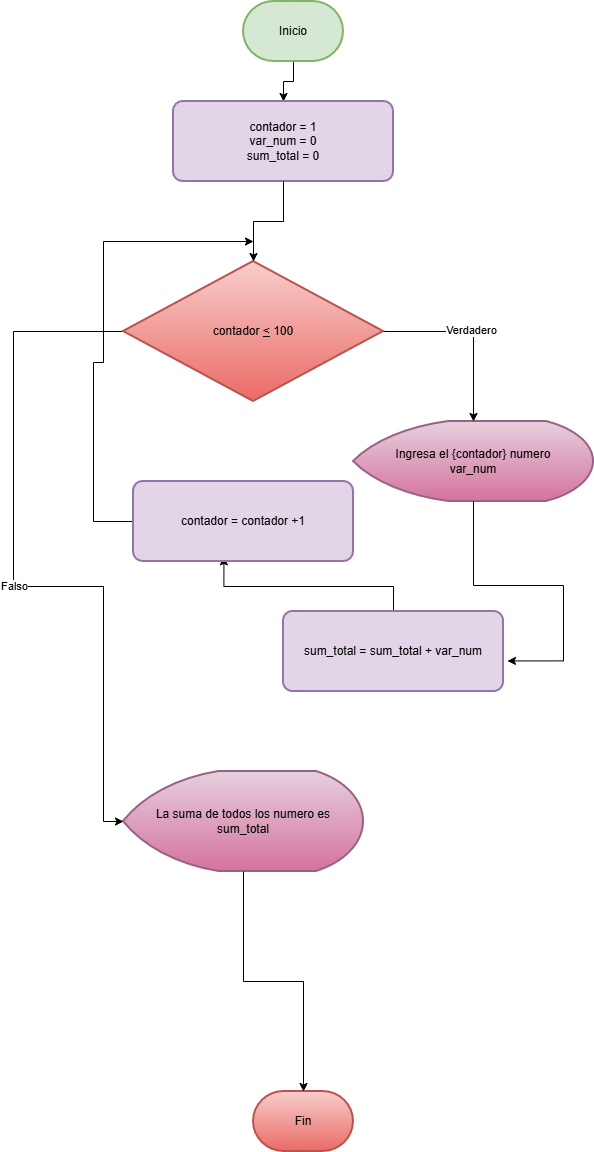

The diagram above was exported from draw.io. Its source (the exported page's mxGraphModel, read from the mxfile embedded in the PNG):
<mxGraphModel dx="1230" dy="646" grid="1" gridSize="10" guides="1" tooltips="1" connect="1" arrows="1" fold="1" page="1" pageScale="1" pageWidth="827" pageHeight="1169" math="0" shadow="0">
  <root>
    <mxCell id="0" />
    <mxCell id="1" parent="0" />
    <mxCell id="KikIkDLuggBD18izsVmD-2" edge="1" parent="1" source="rs8GCuRLH67mazMfTrmL-10" style="edgeStyle=orthogonalEdgeStyle;rounded=0;orthogonalLoop=1;jettySize=auto;html=1;" target="KikIkDLuggBD18izsVmD-1" value="">
      <mxGeometry relative="1" as="geometry" />
    </mxCell>
    <mxCell id="rs8GCuRLH67mazMfTrmL-10" parent="1" style="strokeWidth=2;html=1;shape=mxgraph.flowchart.terminator;whiteSpace=wrap;fillColor=#d5e8d4;strokeColor=#82b366;" value="Inicio" vertex="1">
      <mxGeometry height="60" width="100" x="360" y="10" as="geometry" />
    </mxCell>
    <mxCell id="rs8GCuRLH67mazMfTrmL-13" parent="1" style="strokeWidth=2;html=1;shape=mxgraph.flowchart.terminator;whiteSpace=wrap;fillColor=#f8cecc;strokeColor=#b85450;gradientColor=#ea6b66;" value="Fin" vertex="1">
      <mxGeometry height="60" width="100" x="370" y="1100" as="geometry" />
    </mxCell>
    <mxCell id="KikIkDLuggBD18izsVmD-1" parent="1" style="whiteSpace=wrap;html=1;fillColor=#e1d5e7;strokeColor=#9673a6;strokeWidth=2;rounded=1;arcSize=12;" value="contador = 1&lt;div&gt;var_num = 0&lt;/div&gt;&lt;div&gt;sum_total = 0&lt;/div&gt;" vertex="1">
      <mxGeometry height="80" width="220" x="290" y="110" as="geometry" />
    </mxCell>
    <mxCell id="KikIkDLuggBD18izsVmD-4" parent="1" style="strokeWidth=2;html=1;shape=mxgraph.flowchart.display;whiteSpace=wrap;fillColor=#e6d0de;strokeColor=#996185;gradientColor=#d5739d;" value="La suma de todos los numero es&lt;div&gt;sum_total&lt;/div&gt;" vertex="1">
      <mxGeometry height="100" width="240" x="240" y="780" as="geometry" />
    </mxCell>
    <mxCell id="KikIkDLuggBD18izsVmD-36" edge="1" parent="1" source="KikIkDLuggBD18izsVmD-4" style="edgeStyle=orthogonalEdgeStyle;rounded=0;orthogonalLoop=1;jettySize=auto;html=1;entryX=0.5;entryY=0;entryDx=0;entryDy=0;entryPerimeter=0;" target="rs8GCuRLH67mazMfTrmL-13">
      <mxGeometry relative="1" as="geometry" />
    </mxCell>
    <mxCell id="KikIkDLuggBD18izsVmD-122" edge="1" parent="1" source="KikIkDLuggBD18izsVmD-49" style="edgeStyle=orthogonalEdgeStyle;rounded=0;orthogonalLoop=1;jettySize=auto;html=1;entryX=0;entryY=0.5;entryDx=0;entryDy=0;entryPerimeter=0;" target="KikIkDLuggBD18izsVmD-4">
      <mxGeometry relative="1" as="geometry">
        <Array as="points">
          <mxPoint x="130" y="340" />
          <mxPoint x="130" y="595" />
          <mxPoint x="220" y="595" />
          <mxPoint x="220" y="830" />
        </Array>
        <mxPoint x="150" y="870" as="targetPoint" />
      </mxGeometry>
    </mxCell>
    <mxCell id="KikIkDLuggBD18izsVmD-123" connectable="0" parent="KikIkDLuggBD18izsVmD-122" style="edgeLabel;html=1;align=center;verticalAlign=middle;resizable=0;points=[];" value="Falso" vertex="1">
      <mxGeometry relative="1" x="0.0283" y="1" as="geometry">
        <mxPoint as="offset" />
      </mxGeometry>
    </mxCell>
    <mxCell id="KikIkDLuggBD18izsVmD-49" parent="1" style="strokeWidth=2;html=1;shape=mxgraph.flowchart.decision;whiteSpace=wrap;fillColor=#f8cecc;strokeColor=#b85450;gradientColor=#ea6b66;" value="contador &lt;u&gt;&amp;lt;&lt;/u&gt; 100" vertex="1">
      <mxGeometry height="140" width="260" x="240" y="270" as="geometry" />
    </mxCell>
    <mxCell id="KikIkDLuggBD18izsVmD-54" parent="1" style="strokeWidth=2;html=1;shape=mxgraph.flowchart.display;whiteSpace=wrap;fillColor=#e6d0de;strokeColor=#996185;gradientColor=#d5739d;" value="Ingresa el {contador} numero&lt;div&gt;var_num&lt;/div&gt;" vertex="1">
      <mxGeometry height="80" width="240" x="470" y="430" as="geometry" />
    </mxCell>
    <mxCell id="KikIkDLuggBD18izsVmD-55" edge="1" parent="1" source="KikIkDLuggBD18izsVmD-49" style="edgeStyle=orthogonalEdgeStyle;rounded=0;orthogonalLoop=1;jettySize=auto;html=1;exitX=1;exitY=0.5;exitDx=0;exitDy=0;exitPerimeter=0;entryX=0.5;entryY=0;entryDx=0;entryDy=0;entryPerimeter=0;" target="KikIkDLuggBD18izsVmD-54">
      <mxGeometry relative="1" as="geometry" />
    </mxCell>
    <mxCell id="KikIkDLuggBD18izsVmD-57" connectable="0" parent="KikIkDLuggBD18izsVmD-55" style="edgeLabel;html=1;align=center;verticalAlign=middle;resizable=0;points=[];" value="Verdadero" vertex="1">
      <mxGeometry relative="1" x="-0.0261" y="2" as="geometry">
        <mxPoint x="-1" as="offset" />
      </mxGeometry>
    </mxCell>
    <mxCell id="KikIkDLuggBD18izsVmD-66" edge="1" parent="1" source="KikIkDLuggBD18izsVmD-1" style="edgeStyle=orthogonalEdgeStyle;rounded=0;orthogonalLoop=1;jettySize=auto;html=1;entryX=0.5;entryY=0;entryDx=0;entryDy=0;entryPerimeter=0;" target="KikIkDLuggBD18izsVmD-49">
      <mxGeometry relative="1" as="geometry" />
    </mxCell>
    <mxCell id="KikIkDLuggBD18izsVmD-118" edge="1" parent="1" source="KikIkDLuggBD18izsVmD-116" style="edgeStyle=orthogonalEdgeStyle;rounded=0;orthogonalLoop=1;jettySize=auto;html=1;entryX=0.411;entryY=0.941;entryDx=0;entryDy=0;entryPerimeter=0;" target="KikIkDLuggBD18izsVmD-119">
      <mxGeometry relative="1" as="geometry">
        <mxPoint x="340" y="580" as="targetPoint" />
      </mxGeometry>
    </mxCell>
    <mxCell id="KikIkDLuggBD18izsVmD-116" parent="1" style="whiteSpace=wrap;html=1;fillColor=#e1d5e7;strokeColor=#9673a6;strokeWidth=2;rounded=1;arcSize=12;" value="sum_total = sum_total + var_num" vertex="1">
      <mxGeometry height="80" width="220" x="400" y="620" as="geometry" />
    </mxCell>
    <mxCell id="KikIkDLuggBD18izsVmD-117" edge="1" parent="1" source="KikIkDLuggBD18izsVmD-54" style="edgeStyle=orthogonalEdgeStyle;rounded=0;orthogonalLoop=1;jettySize=auto;html=1;entryX=1.018;entryY=0.618;entryDx=0;entryDy=0;entryPerimeter=0;" target="KikIkDLuggBD18izsVmD-116">
      <mxGeometry relative="1" as="geometry">
        <Array as="points">
          <mxPoint x="590" y="594" />
          <mxPoint x="680" y="594" />
          <mxPoint x="680" y="669" />
        </Array>
      </mxGeometry>
    </mxCell>
    <mxCell id="KikIkDLuggBD18izsVmD-121" edge="1" parent="1" source="KikIkDLuggBD18izsVmD-119" style="edgeStyle=orthogonalEdgeStyle;rounded=0;orthogonalLoop=1;jettySize=auto;html=1;">
      <mxGeometry relative="1" as="geometry">
        <Array as="points">
          <mxPoint x="210" y="530" />
          <mxPoint x="210" y="371" />
          <mxPoint x="220" y="371" />
          <mxPoint x="220" y="250" />
        </Array>
        <mxPoint x="370" y="250" as="targetPoint" />
      </mxGeometry>
    </mxCell>
    <mxCell id="KikIkDLuggBD18izsVmD-119" parent="1" style="whiteSpace=wrap;html=1;fillColor=#e1d5e7;strokeColor=#9673a6;strokeWidth=2;rounded=1;arcSize=12;" value="contador = contador +1" vertex="1">
      <mxGeometry height="80" width="220" x="250" y="490" as="geometry" />
    </mxCell>
  </root>
</mxGraphModel>